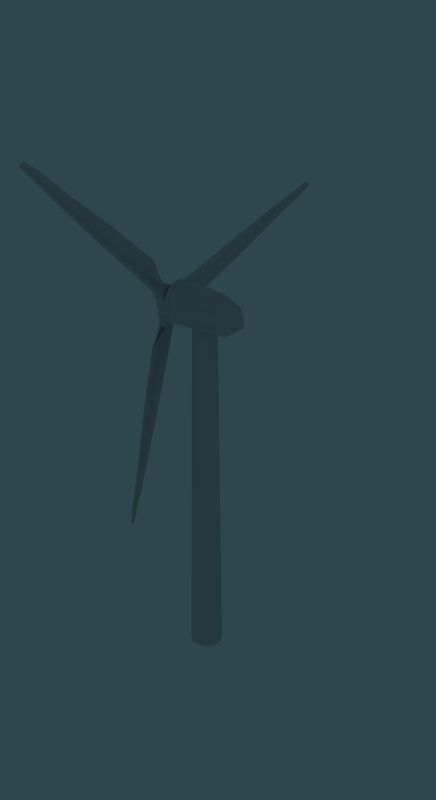 # Source: WindTurbine.blend  (saved by Blender 2.77.0; exported with 4.5.12 LTS)
import bpy
from mathutils import Matrix  # noqa: F401  (used for matrix-valued properties, if any)

bpy.ops.wm.read_factory_settings(use_empty=True)
scene = bpy.context.scene
scene.name = 'Scene'

# ---- collections
col_collection_1 = bpy.data.collections.new('Collection 1'); scene.collection.children.link(col_collection_1)

# ---- node groups
ng_auto_smooth = bpy.data.node_groups.new('Auto Smooth', 'GeometryNodeTree')
_s = ng_auto_smooth.interface.new_socket(name='Geometry', in_out='OUTPUT', socket_type='NodeSocketGeometry')
_s = ng_auto_smooth.interface.new_socket(name='Geometry', in_out='INPUT', socket_type='NodeSocketGeometry')
_s = ng_auto_smooth.interface.new_socket(name='Angle', in_out='INPUT', socket_type='NodeSocketFloat')
_s.subtype = 'ANGLE'
_s.min_value = 0.0
_s.max_value = 3.142
ng_auto_smooth.is_modifier = True
_N = ng_auto_smooth.nodes; _L = ng_auto_smooth.links
n0 = _N.new('NodeGroupOutput'); n0.name = 'Group Output'; n0.location = (480, -100)
n1 = _N.new('NodeGroupInput'); n1.name = 'Group Input'; n1.location = (-420, -300)
n2 = _N.new('NodeGroupInput'); n2.name = 'Group Input.001'; n2.location = (-60, -100)
n3 = _N.new('GeometryNodeSetShadeSmooth'); n3.name = 'Set Shade Smooth'; n3.location = (120, -100)
n3.domain = 'EDGE'
n4 = _N.new('GeometryNodeSetShadeSmooth'); n4.name = 'Set Shade Smooth.001'; n4.location = (300, -100)
n5 = _N.new('GeometryNodeInputMeshEdgeAngle'); n5.name = 'Edge Angle'; n5.location = (-420, -220)
n6 = _N.new('GeometryNodeInputEdgeSmooth'); n6.name = 'Is Edge Smooth'; n6.location = (-60, -160)
n7 = _N.new('GeometryNodeInputShadeSmooth'); n7.name = 'Is Face Smooth'; n7.location = (-240, -340)
n8 = _N.new('FunctionNodeBooleanMath'); n8.name = 'Boolean Math'; n8.location = (-60, -220)
n9 = _N.new('FunctionNodeCompare'); n9.name = 'Compare'; n9.location = (-240, -180)
n9.operation = 'LESS_EQUAL'
_L.new(n5.outputs[0], n9.inputs[0])
_L.new(n4.outputs[0], n0.inputs[0])
_L.new(n1.outputs[1], n9.inputs[1])
_L.new(n9.outputs[0], n8.inputs[0])
_L.new(n7.outputs[0], n8.inputs[1])
_L.new(n2.outputs[0], n3.inputs[0])
_L.new(n6.outputs[0], n3.inputs[1])
_L.new(n3.outputs[0], n4.inputs[0])
_L.new(n8.outputs[0], n3.inputs[2])
n0.is_active_output = True

# ---- world
world_world = bpy.data.worlds.new('World'); scene.world = world_world
world_world.color = (0.1803, 0.2774, 0.3)
world_world.use_sun_shadow = False
world_world.sun_shadow_jitter_overblur = 0.0
world_world.cycles.sampling_method = 'NONE'
world_world.cycles.sample_map_resolution = 256

# ---- meshes
me_circle_003 = bpy.data.meshes.new('Circle.003')
me_circle_003.from_pydata([(-0.6294, -0.6772, 1.32), (0.1975, -0.8966, 1.317), (-0.4741, -0.4788, 0.5358), (0.1682, -0.6492, 0.5335), (0.1351, -0.8418, 0.9753), (-0.5455, -0.6613, 0.9778), (-0.8256, -1.411, 0.9923), (-0.00427, -1.635, 0.9916), (-0.1702, -1.416, 0.6299), (-0.5733, -1.307, 0.6302), (-0.1381, -1.593, 1.25), (-0.6895, -1.443, 1.25), (-0.4913, -0.5427, 0.5187), (-0.6231, -0.6922, 0.9651), (-0.6394, -0.7261, 1.307), (0.1868, -0.9071, 0.9622), (0.1509, -0.7131, 0.5164), (0.1816, -0.9439, 1.304), (-0.6613, -2.506, 0.7629), (-0.4497, -2.739, 1.253), (-0.8702, -2.454, 0.6158), (-0.4814, -2.566, 0.6469), (-0.3189, -2.779, 1.0), (-1.654, -2.475, 1.034), (-3.49, -12.01, 0.8207), (-2.949, -12.15, 0.7662), (-3.021, -12.08, 0.6771), (-3.19, -12.05, 0.6849), (-3.004, -12.12, 0.846), (-3.116, -12.06, 0.7149), (-3.466, -13.21, 0.7294), (-3.353, -13.25, 0.7782), (-3.328, -12.55, 0.713), (-3.176, -12.58, 0.7008), (-3.299, -13.26, 0.6951), (-3.616, -13.2, 0.7984), (0.1407, -0.8468, 1.006), (-0.553, -0.6627, 1.009), (-0.8134, -1.414, 1.016), (-0.01633, -1.631, 1.015), (-0.6246, -0.6953, 0.9959), (0.1863, -0.9104, 0.993), (-0.3307, -2.776, 1.023), (-1.582, -2.488, 1.022), (-3.456, -12.02, 0.8162), (-2.954, -12.15, 0.7734), (-3.304, -13.26, 0.7027), (-3.603, -13.2, 0.7922), (-1.834, -6.567, 0.6303), (-2.601, -9.77, 0.6674), (-2.467, -6.509, 0.9442), (-3.009, -9.75, 0.8775), (-1.678, -6.607, 0.7305), (-2.492, -9.798, 0.7243), (-1.393, -6.812, 0.902), (-2.272, -9.935, 0.8251), (-1.522, -6.652, 0.6474), (-2.368, -9.829, 0.6699), (-1.499, -6.774, 1.089), (-2.35, -9.9, 0.9464), (-2.409, -6.521, 0.9344), (-2.965, -9.759, 0.8706), (-1.403, -6.808, 0.9188), (-2.279, -9.932, 0.8359), (-0.5466, -0.8552, 0.5672), (-0.6727, -0.8683, 0.9718), (-0.6517, -0.9017, 1.293), (0.14, -1.085, 0.9694), (0.03703, -1.01, 0.5654), (0.1033, -1.103, 1.291), (-0.6708, -0.8713, 1.001), (0.1367, -1.087, 0.9983), (-0.5556, -0.9389, 0.5794), (-0.6949, -0.9469, 0.9748), (-0.6572, -0.9802, 1.287), (0.1191, -1.165, 0.9726), (0.001872, -1.087, 0.5778), (0.06831, -1.174, 1.285), (-0.6915, -0.95, 1.003), (0.1145, -1.166, 1.001), (-0.572, -0.8959, 0.5443), (-0.5688, -0.8658, 0.5399), (-0.7202, -0.916, 0.9754), (-0.7122, -0.8878, 0.9743), (-0.6856, -0.9519, 1.315), (-0.6836, -0.9237, 1.317), (0.1566, -1.151, 0.973), (0.1642, -1.122, 0.9718), (0.05083, -1.031, 0.538), (0.0382, -1.058, 0.5425), (0.107, -1.164, 1.313), (0.1196, -1.138, 1.315), (-0.7171, -0.9193, 1.006), (-0.7097, -0.8911, 1.005), (0.1522, -1.152, 1.004), (0.1601, -1.124, 1.003), (-0.5561, -0.9439, 0.5801), (-0.6962, -0.9516, 0.9749), (-0.6575, -0.9848, 1.287), (0.1178, -1.17, 0.9728), (-0.0002013, -1.092, 0.5786), (0.06625, -1.178, 1.284), (-0.6927, -0.9546, 1.003), (0.1132, -1.171, 1.001), (-0.5462, -0.8515, 0.5667), (-0.6717, -0.8647, 0.9717), (-0.6515, -0.8982, 1.293), (0.1409, -1.082, 0.9693), (0.0386, -1.007, 0.5648), (0.1049, -1.1, 1.291), (-0.6699, -0.8678, 1.001), (0.1377, -1.083, 0.9982), (-0.2718, 0.8837, 1.32), (-0.8752, 0.2772, 1.317), (-0.1776, 0.6499, 0.5358), (-0.6463, 0.1789, 0.5335), (-0.7966, 0.3039, 0.9753), (-0.3, 0.803, 0.9778), (-0.8089, 1.42, 0.9923), (-1.414, 0.8211, 0.9916), (-1.141, 0.8554, 0.6299), (-0.8455, 1.15, 0.6302), (-1.311, 0.9163, 1.25), (-0.9048, 1.319, 1.25), (-0.2243, 0.6968, 0.5187), (-0.2879, 0.8858, 0.9651), (-0.3091, 0.9168, 1.307), (-0.8789, 0.2918, 0.9622), (-0.693, 0.2258, 0.5164), (-0.9083, 0.3146, 1.304), (-1.84, 1.826, 0.7629), (-2.147, 1.759, 1.253), (-1.69, 1.981, 0.6158), (-1.982, 1.7, 0.6469), (-2.247, 1.666, 1.0), (-1.316, 2.67, 1.034), (-8.658, 9.028, 0.8207), (-9.047, 8.628, 0.7662), (-8.955, 8.658, 0.6771), (-8.837, 8.785, 0.6849), (-8.994, 8.662, 0.846), (-8.89, 8.731, 0.7149), (-9.703, 9.604, 0.7294), (-9.796, 9.528, 0.7782), (-9.203, 9.156, 0.713), (-9.309, 9.041, 0.7008), (-9.837, 9.489, 0.6951), (-9.622, 9.731, 0.7984), (-0.8037, 0.3015, 1.006), (-0.2974, 0.8103, 1.009), (-0.8177, 1.411, 1.016), (-1.405, 0.8297, 1.015), (-0.2898, 0.8885, 0.9959), (-0.8816, 0.2938, 0.993), (-2.238, 1.674, 1.023), (-1.364, 2.614, 1.022), (-8.682, 9.004, 0.8162), (-9.042, 8.631, 0.7734), (-9.833, 9.492, 0.7027), (-9.629, 9.719, 0.7922), (-4.77, 4.871, 0.6303), (-7.161, 7.138, 0.6674), (-4.404, 5.391, 0.9442), (-6.939, 7.481, 0.8775), (-4.883, 4.756, 0.7305), (-7.239, 7.057, 0.7243), (-5.202, 4.612, 0.902), (-7.468, 6.935, 0.8251), (-5.0, 4.645, 0.6474), (-7.328, 6.965, 0.6699), (-5.117, 4.685, 1.089), (-7.398, 6.985, 0.9464), (-4.442, 5.347, 0.9344), (-6.969, 7.447, 0.8706), (-5.195, 4.619, 0.9188), (-7.462, 6.94, 0.8359), (-0.4674, 0.901, 0.5672), (-0.4156, 1.017, 0.9718), (-0.455, 1.015, 1.293), (-1.01, 0.4215, 0.9694), (-0.8936, 0.4732, 0.5654), (-1.007, 0.462, 1.291), (-0.4192, 1.017, 1.001), (-1.01, 0.4251, 0.9983), (-0.5354, 0.9506, 0.5794), (-0.4726, 1.075, 0.9748), (-0.5203, 1.059, 1.287), (-1.068, 0.4794, 0.9726), (-0.9427, 0.5421, 0.5778), (-1.051, 0.5279, 1.285), (-0.4769, 1.074, 1.003), (-1.067, 0.4838, 1.001), (-0.4898, 0.9433, 0.5443), (-0.4654, 0.9255, 0.5399), (-0.4332, 1.082, 0.9754), (-0.4127, 1.061, 0.9743), (-0.4816, 1.07, 1.315), (-0.4582, 1.054, 1.317), (-1.075, 0.4397, 0.973), (-1.054, 0.4189, 0.9718), (-0.918, 0.4713, 0.538), (-0.9357, 0.4961, 0.5425), (-1.061, 0.4891, 1.313), (-1.045, 0.4655, 1.315), (-0.4376, 1.081, 1.006), (-0.4169, 1.06, 1.005), (-1.074, 0.4442, 1.004), (-1.053, 0.4231, 1.003), (-0.5394, 0.9535, 0.5801), (-0.476, 1.079, 0.9749), (-0.5241, 1.062, 1.287), (-1.072, 0.4828, 0.9728), (-0.9456, 0.5462, 0.5786), (-1.054, 0.5318, 1.284), (-0.4803, 1.077, 1.003), (-1.07, 0.4873, 1.001), (-0.4643, 0.8988, 0.5667), (-0.413, 1.014, 0.9717), (-0.4521, 1.013, 1.293), (-1.007, 0.4189, 0.9693), (-0.8914, 0.4701, 0.5648), (-1.005, 0.4591, 1.291), (-0.4166, 1.014, 1.001), (-1.007, 0.4225, 0.9982), (0.9012, -0.2065, 1.32), (0.6777, 0.6194, 1.317), (0.6517, -0.1712, 0.5358), (0.4781, 0.4702, 0.5335), (0.6615, 0.5379, 0.9753), (0.8454, -0.1417, 0.9778), (1.634, -0.009611, 0.9923), (1.418, 0.8137, 0.9916), (1.311, 0.5606, 0.6299), (1.419, 0.1572, 0.6302), (1.449, 0.6771, 1.25), (1.594, 0.1243, 1.25), (0.7156, -0.1541, 0.5187), (0.9111, -0.1935, 0.9651), (0.9485, -0.1907, 1.307), (0.6922, 0.6153, 0.9622), (0.5421, 0.4872, 0.5164), (0.7266, 0.6292, 1.304), (2.501, 0.6804, 0.7629), (2.597, 0.9799, 1.253), (2.56, 0.4733, 0.6158), (2.463, 0.8663, 0.6469), (2.566, 1.113, 1.0), (2.97, -0.1951, 1.034), (12.15, 2.984, 0.8207), (12.0, 3.521, 0.7662), (11.98, 3.426, 0.6771), (12.03, 3.26, 0.6849), (12.0, 3.458, 0.846), (12.01, 3.333, 0.7149), (13.17, 3.601, 0.7294), (13.15, 3.72, 0.7782), (12.53, 3.392, 0.713), (12.48, 3.541, 0.7008), (13.14, 3.775, 0.6951), (13.24, 3.467, 0.7984), (0.663, 0.5452, 1.006), (0.8505, -0.1476, 1.009), (1.631, 0.002462, 1.016), (1.421, 0.8015, 1.015), (0.9144, -0.1933, 0.9959), (0.6953, 0.6165, 0.993), (2.569, 1.101, 1.023), (2.946, -0.1258, 1.022), (12.14, 3.017, 0.8162), (12.0, 3.515, 0.7734), (13.14, 3.77, 0.7027), (13.23, 3.479, 0.7922), (6.604, 1.695, 0.6303), (9.762, 2.632, 0.6674), (6.871, 1.118, 0.9442), (9.948, 2.269, 0.8775), (6.561, 1.85, 0.7305), (9.731, 2.74, 0.7243), (6.596, 2.199, 0.902), (9.74, 3.0, 0.8251), (6.522, 2.008, 0.6474), (9.696, 2.864, 0.6699), (6.616, 2.089, 1.089), (9.749, 2.914, 0.9464), (6.852, 1.174, 0.9344), (9.934, 2.312, 0.8706), (6.598, 2.189, 0.9188), (9.741, 2.992, 0.8359), (1.014, -0.04576, 0.5672), (1.088, -0.1485, 0.9718), (1.107, -0.1136, 1.293), (0.87, 0.6639, 0.9694), (0.8566, 0.5373, 0.5654), (0.9036, 0.641, 1.291), (1.09, -0.1453, 1.001), (0.873, 0.6618, 0.9983), (1.091, -0.01168, 0.5794), (1.167, -0.1283, 0.9748), (1.177, -0.07907, 1.287), (0.9494, 0.6856, 0.9726), (0.9408, 0.5453, 0.5778), (0.9827, 0.6462, 1.285), (1.168, -0.1239, 1.003), (0.9525, 0.6821, 1.001), (1.062, -0.04746, 0.5443), (1.034, -0.05971, 0.5399), (1.153, -0.1657, 0.9754), (1.125, -0.1729, 0.9743), (1.167, -0.1177, 1.315), (1.142, -0.1301, 1.317), (0.9183, 0.711, 0.973), (0.8897, 0.7032, 0.9718), (0.8672, 0.5594, 0.538), (0.8975, 0.5623, 0.5425), (0.9542, 0.6745, 1.313), (0.9258, 0.6726, 1.315), (1.155, -0.1614, 1.006), (1.127, -0.1691, 1.005), (0.9216, 0.7078, 1.004), (0.893, 0.7005, 1.003), (1.095, -0.009673, 0.5801), (1.172, -0.1271, 0.9749), (1.182, -0.07704, 1.287), (0.9541, 0.6869, 0.9728), (0.9458, 0.5458, 0.5786), (0.9873, 0.6465, 1.284), (1.173, -0.1226, 1.003), (0.9571, 0.6833, 1.001), (1.011, -0.04729, 0.5667), (1.085, -0.1494, 0.9717), (1.104, -0.1151, 1.293), (0.8664, 0.6629, 0.9693), (0.8528, 0.5369, 0.5648), (0.9, 0.6407, 1.291), (1.086, -0.1463, 1.001), (0.8695, 0.6609, 0.9982), (0.2575, 0.2575, 0.1101), (-0.09425, 0.3517, 0.1101), (-0.04422, 0.165, 0.02685), (0.0, 0.0, 0.0), (-0.1738, 0.6487, 0.4101), (-0.2448, 0.9135, 0.9751), (-0.2588, 0.9659, 1.41), (0.4749, 0.4749, 0.4101), (-1.015, 0.3084, 1.392), (-0.3084, 1.015, 1.392), (-0.6982, 0.2233, 0.392), (-0.2233, 0.6982, 0.392), (-0.963, 0.2943, 0.957), (-0.2943, 0.963, 0.957), (-0.3255, 0.6658, 0.5399), (-0.3764, 0.8555, 0.9447), (-0.3864, 0.8931, 1.256), (-0.6658, 0.3255, 0.5399), (-0.8555, 0.3764, 0.9447), (-0.8931, 0.3864, 1.256), (-0.3197, 0.8264, 1.281), (-0.8264, 0.3197, 1.281), (-0.2588, 0.5991, 0.5642), (-0.5991, 0.2588, 0.5642), (-0.7888, 0.3096, 0.9691), (-0.3096, 0.7888, 0.9691), (0.8379, -0.1263, 0.9691), (0.6626, 0.5283, 0.9691), (0.5236, 0.3894, 0.5642), (0.6482, -0.07541, 0.5642), (0.6901, 0.5558, 1.281), (0.8755, -0.1363, 1.281), (0.7812, 0.5802, 1.256), (0.7537, 0.5527, 0.9447), (0.6148, 0.4138, 0.5399), (0.9667, -0.1119, 1.256), (0.9291, -0.1018, 0.9447), (0.7393, -0.05099, 0.5399), (0.9812, -0.2266, 0.957), (0.7364, 0.6869, 0.957), (0.7163, -0.1557, 0.392), (0.5425, 0.493, 0.392), (1.034, -0.2407, 1.392), (0.7748, 0.7252, 1.392), (0.6687, 0.6687, 0.9751), (0.165, -0.04422, 0.02685), (0.1208, 0.1208, 0.02685), (0.9135, -0.2448, 0.9751), (0.3517, -0.09425, 0.1101), (0.6487, -0.1738, 0.4101), (0.9659, -0.2588, 1.41), (0.7071, 0.7071, 1.41), (0.2588, -0.9659, 1.41), (-0.9659, 0.2588, 1.41), (-0.3517, 0.09425, 0.1101), (0.09425, -0.3517, 0.1101), (-0.2575, -0.2575, 0.1101), (0.2448, -0.9135, 0.9751), (-0.165, 0.04421, 0.02685), (0.04421, -0.165, 0.02685), (-0.1208, -0.1208, 0.02685), (-0.4749, -0.4749, 0.4101), (-0.6687, -0.6687, 0.9751), (-0.7071, -0.7071, 1.41), (0.1738, -0.6487, 0.4101), (-0.9135, 0.2448, 0.9751), (-0.6487, 0.1738, 0.4101), (0.2407, -1.034, 1.392), (-0.7252, -0.7748, 1.392), (0.1557, -0.7163, 0.392), (-0.493, -0.5425, 0.392), (0.2266, -0.9812, 0.957), (-0.6869, -0.7364, 0.957), (-0.4138, -0.6148, 0.5399), (-0.5527, -0.7537, 0.9447), (-0.5802, -0.7812, 1.256), (0.05099, -0.7393, 0.5399), (0.1018, -0.9291, 0.9447), (0.1119, -0.9667, 1.256), (-0.5558, -0.6901, 1.281), (0.1363, -0.8755, 1.281), (-0.3894, -0.5236, 0.5642), (0.07541, -0.6482, 0.5642), (0.1263, -0.8379, 0.9691), (-0.5283, -0.6626, 0.9691), (0.9659, -0.2588, 1.51), (0.2588, -0.9659, 1.51), (0.7071, 0.7071, 1.51), (-0.7071, -0.7071, 1.51), (-0.9659, 0.2588, 1.51), (-0.2588, 0.9659, 1.51), (0.9659, -0.2588, 1.543), (0.2588, -0.9659, 1.543), (0.7071, 0.7071, 1.543), (-0.7071, -0.7071, 1.543), (-0.9659, 0.2588, 1.543), (-0.2588, 0.9659, 1.543), (0.8808, -0.236, 1.543), (0.236, -0.8808, 1.543), (0.6448, 0.6448, 1.543), (-0.6448, -0.6448, 1.543), (-0.8808, 0.236, 1.543), (-0.236, 0.8808, 1.543), (0.1972, -0.05285, 1.543), (0.05285, -0.1972, 1.543), (0.1444, 0.1444, 1.543), (-0.1444, -0.1444, 1.543), (-0.1972, 0.05285, 1.543), (-0.05285, 0.1972, 1.543), (0.1972, -0.05285, 1.543), (0.05285, -0.1972, 1.543), (0.1444, 0.1444, 1.543), (-0.1444, -0.1444, 1.543), (-0.1972, 0.05285, 1.543), (-0.05285, 0.1972, 1.543), (0.05285, -0.1972, 2.009), (0.1972, -0.05285, 2.009), (0.1444, 0.1444, 2.009), (-0.1444, -0.1444, 2.009), (-0.1972, 0.05285, 2.009), (-0.05285, 0.1972, 2.009), (0.05285, -0.1972, 2.056), (0.1972, -0.05285, 2.056), (0.1444, 0.1444, 2.056), (-0.1444, -0.1444, 2.056), (-0.1972, 0.05285, 2.056), (-0.05285, 0.1972, 2.056), (0.6769, 0.6709, 0.9729), (0.7152, 0.7093, 1.408), (0.974, -0.2566, 1.408), (0.6568, -0.1716, 0.4079), (0.483, 0.477, 0.4079), (0.9216, -0.2426, 0.9729), (-0.7089, -0.7139, 1.408), (-0.4767, -0.4816, 0.4083), (0.172, -0.6554, 0.4083), (-0.6705, -0.6755, 0.9733), (0.243, -0.9203, 0.9733), (0.257, -0.9727, 1.408), (-0.2662, 0.9734, 1.407), (-0.1812, 0.6561, 0.4074), (-0.2522, 0.9209, 0.9724), (-0.9209, 0.2522, 0.9724), (-0.6561, 0.1812, 0.4074), (-0.9734, 0.2662, 1.407)], [], [(5, 4, 3, 2), (2, 12, 13, 5), (4, 15, 16, 3), (3, 16, 12, 2), (0, 14, 17, 1), (10, 11, 18, 19), (9, 8, 21, 20), (8, 7, 22, 21), (6, 9, 20, 23), (28, 29, 30, 31), (27, 26, 33, 32), (26, 25, 34, 33), (24, 27, 32, 35), (33, 34, 35, 32), (5, 37, 36, 4), (37, 0, 1, 36), (0, 37, 40, 14), (37, 5, 13, 40), (17, 41, 36, 1), (41, 15, 4, 36), (7, 39, 42, 22), (39, 10, 19, 42), (11, 38, 43, 18), (38, 6, 23, 43), (25, 45, 46, 34), (45, 28, 31, 46), (29, 44, 47, 30), (44, 24, 35, 47), (30, 47, 46, 31), (47, 35, 34, 46), (20, 48, 50, 23), (48, 49, 51, 50), (49, 27, 24, 51), (22, 54, 56, 21), (54, 55, 57, 56), (55, 25, 26, 57), (21, 56, 48, 20), (56, 57, 49, 48), (57, 26, 27, 49), (18, 52, 58, 19), (52, 53, 59, 58), (53, 29, 28, 59), (43, 60, 52, 18), (60, 61, 53, 52), (61, 44, 29, 53), (23, 50, 60, 43), (50, 51, 61, 60), (51, 24, 44, 61), (42, 62, 54, 22), (62, 63, 55, 54), (63, 45, 25, 55), (19, 58, 62, 42), (58, 59, 63, 62), (59, 28, 45, 63), (64, 81, 83, 65), (81, 80, 82, 83), (80, 72, 73, 82), (67, 87, 88, 68), (87, 86, 89, 88), (86, 75, 76, 89), (68, 88, 81, 64), (88, 89, 80, 81), (89, 76, 72, 80), (66, 85, 91, 69), (85, 84, 90, 91), (84, 74, 77, 90), (78, 92, 82, 73), (92, 93, 83, 82), (93, 70, 65, 83), (74, 84, 92, 78), (84, 85, 93, 92), (85, 66, 70, 93), (79, 94, 90, 77), (94, 95, 91, 90), (95, 71, 69, 91), (75, 86, 94, 79), (86, 87, 95, 94), (87, 67, 71, 95), (72, 96, 97, 73), (96, 9, 6, 97), (75, 99, 100, 76), (99, 7, 8, 100), (76, 100, 96, 72), (100, 8, 9, 96), (74, 98, 101, 77), (98, 11, 10, 101), (38, 102, 97, 6), (102, 78, 73, 97), (11, 98, 102, 38), (98, 74, 78, 102), (39, 103, 101, 10), (103, 79, 77, 101), (7, 99, 103, 39), (99, 75, 79, 103), (12, 104, 105, 13), (104, 64, 65, 105), (15, 107, 108, 16), (107, 67, 68, 108), (16, 108, 104, 12), (108, 68, 64, 104), (14, 106, 109, 17), (106, 66, 69, 109), (70, 110, 105, 65), (110, 40, 13, 105), (66, 106, 110, 70), (106, 14, 40, 110), (71, 111, 109, 69), (111, 41, 17, 109), (67, 107, 111, 71), (107, 15, 41, 111), (117, 116, 115, 114), (114, 124, 125, 117), (116, 127, 128, 115), (115, 128, 124, 114), (112, 126, 129, 113), (122, 123, 130, 131), (121, 120, 133, 132), (120, 119, 134, 133), (118, 121, 132, 135), (140, 141, 142, 143), (139, 138, 145, 144), (138, 137, 146, 145), (136, 139, 144, 147), (145, 146, 147, 144), (117, 149, 148, 116), (149, 112, 113, 148), (112, 149, 152, 126), (149, 117, 125, 152), (129, 153, 148, 113), (153, 127, 116, 148), (119, 151, 154, 134), (151, 122, 131, 154), (123, 150, 155, 130), (150, 118, 135, 155), (137, 157, 158, 146), (157, 140, 143, 158), (141, 156, 159, 142), (156, 136, 147, 159), (142, 159, 158, 143), (159, 147, 146, 158), (132, 160, 162, 135), (160, 161, 163, 162), (161, 139, 136, 163), (134, 166, 168, 133), (166, 167, 169, 168), (167, 137, 138, 169), (133, 168, 160, 132), (168, 169, 161, 160), (169, 138, 139, 161), (130, 164, 170, 131), (164, 165, 171, 170), (165, 141, 140, 171), (155, 172, 164, 130), (172, 173, 165, 164), (173, 156, 141, 165), (135, 162, 172, 155), (162, 163, 173, 172), (163, 136, 156, 173), (154, 174, 166, 134), (174, 175, 167, 166), (175, 157, 137, 167), (131, 170, 174, 154), (170, 171, 175, 174), (171, 140, 157, 175), (176, 193, 195, 177), (193, 192, 194, 195), (192, 184, 185, 194), (179, 199, 200, 180), (199, 198, 201, 200), (198, 187, 188, 201), (180, 200, 193, 176), (200, 201, 192, 193), (201, 188, 184, 192), (178, 197, 203, 181), (197, 196, 202, 203), (196, 186, 189, 202), (190, 204, 194, 185), (204, 205, 195, 194), (205, 182, 177, 195), (186, 196, 204, 190), (196, 197, 205, 204), (197, 178, 182, 205), (191, 206, 202, 189), (206, 207, 203, 202), (207, 183, 181, 203), (187, 198, 206, 191), (198, 199, 207, 206), (199, 179, 183, 207), (184, 208, 209, 185), (208, 121, 118, 209), (187, 211, 212, 188), (211, 119, 120, 212), (188, 212, 208, 184), (212, 120, 121, 208), (186, 210, 213, 189), (210, 123, 122, 213), (150, 214, 209, 118), (214, 190, 185, 209), (123, 210, 214, 150), (210, 186, 190, 214), (151, 215, 213, 122), (215, 191, 189, 213), (119, 211, 215, 151), (211, 187, 191, 215), (124, 216, 217, 125), (216, 176, 177, 217), (127, 219, 220, 128), (219, 179, 180, 220), (128, 220, 216, 124), (220, 180, 176, 216), (126, 218, 221, 129), (218, 178, 181, 221), (182, 222, 217, 177), (222, 152, 125, 217), (178, 218, 222, 182), (218, 126, 152, 222), (183, 223, 221, 181), (223, 153, 129, 221), (179, 219, 223, 183), (219, 127, 153, 223), (229, 228, 227, 226), (226, 236, 237, 229), (228, 239, 240, 227), (227, 240, 236, 226), (224, 238, 241, 225), (234, 235, 242, 243), (233, 232, 245, 244), (232, 231, 246, 245), (230, 233, 244, 247), (252, 253, 254, 255), (251, 250, 257, 256), (250, 249, 258, 257), (248, 251, 256, 259), (257, 258, 259, 256), (229, 261, 260, 228), (261, 224, 225, 260), (224, 261, 264, 238), (261, 229, 237, 264), (241, 265, 260, 225), (265, 239, 228, 260), (231, 263, 266, 246), (263, 234, 243, 266), (235, 262, 267, 242), (262, 230, 247, 267), (249, 269, 270, 258), (269, 252, 255, 270), (253, 268, 271, 254), (268, 248, 259, 271), (254, 271, 270, 255), (271, 259, 258, 270), (244, 272, 274, 247), (272, 273, 275, 274), (273, 251, 248, 275), (246, 278, 280, 245), (278, 279, 281, 280), (279, 249, 250, 281), (245, 280, 272, 244), (280, 281, 273, 272), (281, 250, 251, 273), (242, 276, 282, 243), (276, 277, 283, 282), (277, 253, 252, 283), (267, 284, 276, 242), (284, 285, 277, 276), (285, 268, 253, 277), (247, 274, 284, 267), (274, 275, 285, 284), (275, 248, 268, 285), (266, 286, 278, 246), (286, 287, 279, 278), (287, 269, 249, 279), (243, 282, 286, 266), (282, 283, 287, 286), (283, 252, 269, 287), (288, 305, 307, 289), (305, 304, 306, 307), (304, 296, 297, 306), (291, 311, 312, 292), (311, 310, 313, 312), (310, 299, 300, 313), (292, 312, 305, 288), (312, 313, 304, 305), (313, 300, 296, 304), (290, 309, 315, 293), (309, 308, 314, 315), (308, 298, 301, 314), (302, 316, 306, 297), (316, 317, 307, 306), (317, 294, 289, 307), (298, 308, 316, 302), (308, 309, 317, 316), (309, 290, 294, 317), (303, 318, 314, 301), (318, 319, 315, 314), (319, 295, 293, 315), (299, 310, 318, 303), (310, 311, 319, 318), (311, 291, 295, 319), (296, 320, 321, 297), (320, 233, 230, 321), (299, 323, 324, 300), (323, 231, 232, 324), (300, 324, 320, 296), (324, 232, 233, 320), (298, 322, 325, 301), (322, 235, 234, 325), (262, 326, 321, 230), (326, 302, 297, 321), (235, 322, 326, 262), (322, 298, 302, 326), (263, 327, 325, 234), (327, 303, 301, 325), (231, 323, 327, 263), (323, 299, 303, 327), (236, 328, 329, 237), (328, 288, 289, 329), (239, 331, 332, 240), (331, 291, 292, 332), (240, 332, 328, 236), (332, 292, 288, 328), (238, 330, 333, 241), (330, 290, 293, 333), (294, 334, 329, 289), (334, 264, 237, 329), (290, 330, 334, 294), (330, 238, 264, 334), (295, 335, 333, 293), (335, 265, 241, 333), (291, 331, 335, 295), (331, 239, 265, 335), (340, 337, 390, 402), (337, 340, 343, 336), (380, 341, 342, 387), (341, 380, 343, 340), (337, 338, 394, 390), (336, 382, 338, 337), (338, 339, 394), (382, 339, 338), (347, 350, 351, 349), (349, 351, 352, 345), (348, 354, 353, 346), (344, 355, 354, 348), (346, 353, 350, 347), (345, 352, 355, 344), (352, 356, 357, 355), (353, 359, 358, 350), (355, 357, 360, 354), (354, 360, 359, 353), (351, 361, 356, 352), (350, 358, 361, 351), (373, 365, 362, 372), (372, 362, 367, 371), (369, 363, 364, 370), (368, 366, 363, 369), (370, 364, 365, 373), (371, 367, 366, 368), (378, 371, 368, 379), (377, 370, 373, 376), (379, 368, 369, 375), (375, 369, 370, 377), (374, 372, 371, 378), (376, 373, 372, 374), (395, 339, 381), (381, 339, 382), (391, 395, 381, 384), (384, 381, 382, 336), (383, 393, 400, 385), (393, 383, 386, 388), (400, 391, 384, 385), (336, 343, 385, 384), (397, 392, 391, 400), (402, 390, 392, 397), (401, 398, 399, 389), (398, 401, 402, 397), (392, 396, 395, 391), (390, 394, 396, 392), (396, 339, 395), (394, 339, 396), (406, 409, 410, 408), (408, 410, 411, 404), (407, 413, 412, 405), (403, 414, 413, 407), (405, 412, 409, 406), (404, 411, 414, 403), (411, 415, 416, 414), (412, 418, 417, 409), (414, 416, 419, 413), (413, 419, 418, 412), (410, 420, 415, 411), (409, 417, 420, 410), (386, 421, 422, 388), (387, 423, 421, 386), (388, 422, 424, 399), (399, 424, 425, 389), (389, 425, 426, 342), (342, 426, 423, 387), (421, 427, 428, 422), (423, 429, 427, 421), (422, 428, 430, 424), (424, 430, 431, 425), (425, 431, 432, 426), (426, 432, 429, 423), (427, 433, 434, 428), (429, 435, 433, 427), (428, 434, 436, 430), (430, 436, 437, 431), (431, 437, 438, 432), (432, 438, 435, 429), (433, 439, 440, 434), (435, 441, 439, 433), (434, 440, 442, 436), (436, 442, 443, 437), (437, 443, 444, 438), (438, 444, 441, 435), (439, 445, 446, 440), (441, 447, 445, 439), (440, 446, 448, 442), (442, 448, 449, 443), (443, 449, 450, 444), (444, 450, 447, 441), (445, 452, 451, 446), (447, 453, 452, 445), (446, 451, 454, 448), (448, 454, 455, 449), (449, 455, 456, 450), (450, 456, 453, 447), (452, 458, 457, 451), (453, 459, 458, 452), (451, 457, 460, 454), (454, 460, 461, 455), (455, 461, 462, 456), (456, 462, 459, 453), (383, 385, 466, 468), (468, 466, 376, 374), (386, 383, 468, 465), (465, 468, 374, 378), (343, 380, 463, 467), (467, 463, 375, 377), (380, 387, 464, 463), (463, 464, 379, 375), (385, 343, 467, 466), (466, 467, 377, 376), (387, 386, 465, 464), (464, 465, 378, 379), (388, 399, 469, 474), (474, 469, 404, 403), (397, 400, 471, 470), (470, 471, 405, 406), (393, 388, 474, 473), (473, 474, 403, 407), (400, 393, 473, 471), (471, 473, 407, 405), (399, 398, 472, 469), (469, 472, 408, 404), (398, 397, 470, 472), (472, 470, 406, 408), (389, 342, 475, 480), (480, 475, 345, 344), (340, 402, 479, 476), (476, 479, 346, 347), (401, 389, 480, 478), (478, 480, 344, 348), (402, 401, 478, 479), (479, 478, 348, 346), (342, 341, 477, 475), (475, 477, 349, 345), (341, 340, 476, 477), (477, 476, 347, 349)])
me_circle_003.polygons.foreach_set('use_smooth', [True] * 468)
me_circle_003.use_remesh_preserve_volume = False
me_circle_003.use_remesh_preserve_attributes = False
me_circle_003.use_mirror_vertex_groups = False
me_circle_003.update()
me_circle = bpy.data.meshes.new('Circle')
me_circle.from_pydata([(-1.946, -0.8255, 22.87), (-1.946, -1.0, 21.05), (2.053, -0.7807, 21.11), (0.8265, -0.7582, 22.78), (-1.946, 0.8255, 22.87), (-1.946, 1.0, 21.05), (2.053, 0.7807, 21.11), (0.8265, 0.7582, 22.78), (-1.608, -0.8198, 22.82), (-1.606, -0.9814, 21.06), (-1.608, 0.8198, 22.82), (-1.606, 0.9814, 21.06), (-1.718, -0.8216, 22.84), (-1.716, -0.9874, 21.05), (-1.718, 0.8216, 22.84), (-1.716, 0.9874, 21.05), (-1.716, 0.9708, 21.07), (-1.718, 0.8078, 22.82), (-1.716, -0.9708, 21.07), (-1.718, -0.8078, 22.82), (-1.606, 0.9649, 21.07), (-1.608, 0.806, 22.81), (-1.606, -0.9649, 21.07), (-1.608, -0.806, 22.81), (-1.946, -1.053, 22.38), (-1.946, -1.123, 21.72), (2.043, -0.9102, 21.56), (1.833, -0.9013, 22.24), (-1.946, 1.053, 22.38), (-1.946, 1.123, 21.72), (2.043, 0.9102, 21.56), (1.833, 0.9013, 22.24), (-1.607, -1.041, 22.35), (-1.607, -1.106, 21.7), (-1.607, 1.041, 22.35), (-1.607, 1.106, 21.7), (-1.717, -1.045, 22.36), (-1.717, -1.111, 21.71), (-1.717, 1.045, 22.36), (-1.717, 1.111, 21.71), (-1.717, 1.092, 21.71), (-1.717, 1.028, 22.36), (-1.717, -1.092, 21.71), (-1.717, -1.028, 22.36), (-1.607, 1.087, 21.71), (-1.607, 1.024, 22.35), (-1.607, -1.087, 21.71), (-1.607, -1.024, 22.35), (-1.946, -0.2752, 23.2), (-1.946, 0.2752, 23.2), (-1.946, -0.3333, 21.05), (-1.946, 0.3333, 21.05), (1.381, -0.2527, 22.78), (1.381, 0.2527, 22.78), (2.053, -0.2602, 21.11), (2.053, 0.2602, 21.11), (-1.608, -0.2733, 23.16), (-1.608, 0.2733, 23.16), (-1.606, -0.3271, 21.06), (-1.606, 0.3271, 21.06), (-1.718, -0.2739, 23.17), (-1.718, 0.2739, 23.17), (-1.716, -0.3291, 21.05), (-1.716, 0.3291, 21.05), (-1.716, 0.3236, 21.07), (-1.716, -0.3236, 21.07), (-1.718, 0.2693, 23.16), (-1.718, -0.2693, 23.16), (-1.606, 0.3216, 21.07), (-1.606, -0.3216, 21.07), (-1.608, 0.2687, 23.14), (-1.608, -0.2687, 23.14), (-1.946, 0.2946, 22.38), (-1.946, -0.2946, 22.38), (-1.946, 0.3139, 21.72), (-1.946, -0.3139, 21.72), (2.343, 0.2552, 22.24), (2.343, -0.2552, 22.24), (2.553, 0.2577, 21.56), (2.553, -0.2577, 21.56), (-0.5956, -0.8613, 22.88), (-0.069, -0.8971, 21.08), (-0.5956, 0.8613, 22.88), (-0.069, 0.8971, 21.08), (-0.1661, -1.062, 22.42), (-0.07024, -1.106, 21.62), (-0.1661, 1.062, 22.42), (-0.07024, 1.106, 21.62), (-0.3427, -0.2871, 23.09), (-0.3427, 0.2871, 23.09), (-0.069, -0.299, 21.08), (-0.069, 0.299, 21.08), (0.582, 0.3889, 21.0), (0.495, 0.495, 21.0), (0.6467, 0.2679, 21.0), (0.6865, 0.1366, 21.0), (0.7, 1.238e-07, 21.0), (0.6865, -0.1366, 21.0), (0.6467, -0.2679, 21.0), (0.582, -0.3889, 21.0), (0.495, -0.495, 21.0), (0.3889, -0.582, 21.0), (0.2679, -0.6467, 21.0), (0.1366, -0.6865, 21.0), (-1.297e-07, -0.7, 21.0), (-0.1366, -0.6865, 21.0), (-0.2679, -0.6467, 21.0), (-0.3889, -0.582, 21.0), (-0.495, -0.495, 21.0), (-0.582, -0.3889, 21.0), (-0.6467, -0.2679, 21.0), (-0.6865, -0.1366, 21.0), (-0.7, 7.469e-07, 21.0), (-0.6865, 0.1366, 21.0), (-0.6467, 0.2679, 21.0), (-0.582, 0.3889, 21.0), (-0.495, 0.495, 21.0), (-0.3889, 0.582, 21.0), (-0.2679, 0.6467, 21.0), (-0.1366, 0.6865, 21.0), (1.222e-06, 0.7, 21.0), (0.1366, 0.6865, 21.0), (0.2679, 0.6467, 21.0), (0.3889, 0.582, 21.0), (0.4661, 0.3115, 21.0), (0.3964, 0.3964, 21.0), (0.5179, 0.2145, 21.0), (0.5498, 0.1094, 21.0), (0.5606, 1.477e-07, 21.0), (0.5498, -0.1094, 21.0), (0.5179, -0.2145, 21.0), (0.4661, -0.3115, 21.0), (0.3964, -0.3964, 21.0), (0.3115, -0.4661, 21.0), (0.2145, -0.5179, 21.0), (0.1094, -0.5498, 21.0), (-3.919e-08, -0.5606, 21.0), (-0.1094, -0.5498, 21.0), (-0.2145, -0.5179, 21.0), (-0.3115, -0.4661, 21.0), (-0.3964, -0.3964, 21.0), (-0.4661, -0.3115, 21.0), (-0.5179, -0.2145, 21.0), (-0.5498, -0.1094, 21.0), (-0.5606, 6.468e-07, 21.0), (-0.5498, 0.1094, 21.0), (-0.5179, 0.2145, 21.0), (-0.4661, 0.3115, 21.0), (-0.3964, 0.3964, 21.0), (-0.3115, 0.4661, 21.0), (-0.2145, 0.5179, 21.0), (-0.1094, 0.5498, 21.0), (1.043e-06, 0.5606, 21.0), (0.1094, 0.5498, 21.0), (0.2145, 0.5179, 21.0), (0.3115, 0.4661, 21.0), (0.4661, 0.3115, 21.09), (0.3964, 0.3964, 21.09), (0.5179, 0.2145, 21.09), (0.5498, 0.1094, 21.09), (0.5606, 1.477e-07, 21.09), (0.5498, -0.1094, 21.09), (0.5179, -0.2145, 21.09), (0.4661, -0.3115, 21.09), (0.3964, -0.3964, 21.09), (0.3115, -0.4661, 21.09), (0.2145, -0.5179, 21.09), (0.1094, -0.5498, 21.09), (-3.919e-08, -0.5606, 21.09), (-0.1094, -0.5498, 21.09), (-0.2145, -0.5179, 21.09), (-0.3115, -0.4661, 21.09), (-0.3964, -0.3964, 21.09), (-0.4661, -0.3115, 21.09), (-0.5179, -0.2145, 21.09), (-0.5498, -0.1094, 21.09), (-0.5606, 6.468e-07, 21.09), (-0.5498, 0.1094, 21.09), (-0.5179, 0.2145, 21.09), (-0.4661, 0.3115, 21.09), (-0.3964, 0.3964, 21.09), (-0.3115, 0.4661, 21.09), (-0.2145, 0.5179, 21.09), (-0.1094, 0.5498, 21.09), (1.043e-06, 0.5606, 21.09), (0.1094, 0.5498, 21.09), (0.2145, 0.5179, 21.09), (0.3115, 0.4661, 21.09), (0.8201, 0.548, -0.5465), (0.6974, 0.6974, -0.5465), (0.9113, 0.3775, -0.5465), (0.9674, 0.1924, -0.5465), (0.9863, 7.465e-08, -0.5465), (0.9674, -0.1924, -0.5465), (0.9113, -0.3775, -0.5465), (0.8201, -0.548, -0.5465), (0.6974, -0.6974, -0.5465), (0.548, -0.8201, -0.5465), (0.3775, -0.9113, -0.5465), (0.1924, -0.9674, -0.5465), (-3.158e-07, -0.9863, -0.5465), (-0.1924, -0.9674, -0.5465), (-0.3775, -0.9113, -0.5465), (-0.548, -0.8201, -0.5465), (-0.6974, -0.6974, -0.5465), (-0.8201, -0.548, -0.5465), (-0.9113, -0.3775, -0.5465), (-0.9674, -0.1924, -0.5465), (-0.9863, 9.526e-07, -0.5465), (-0.9674, 0.1924, -0.5465), (-0.9113, 0.3775, -0.5465), (-0.8201, 0.548, -0.5465), (-0.6974, 0.6974, -0.5465), (-0.548, 0.8201, -0.5465), (-0.3775, 0.9113, -0.5465), (-0.1924, 0.9674, -0.5465), (1.589e-06, 0.9863, -0.5465), (0.1924, 0.9674, -0.5465), (0.3775, 0.9113, -0.5465), (0.548, 0.8201, -0.5465), (0.813, 0.5432, 0.09993), (0.6914, 0.6914, 0.09993), (0.9033, 0.3742, 0.09993), (0.959, 0.1907, 0.09993), (0.9777, 7.613e-08, 0.09993), (0.959, -0.1907, 0.09993), (0.9033, -0.3742, 0.09993), (0.813, -0.5432, 0.09993), (0.6914, -0.6914, 0.09993), (0.5432, -0.813, 0.09993), (0.3742, -0.9033, 0.09993), (0.1907, -0.959, 0.09993), (-3.102e-07, -0.9777, 0.09993), (-0.1907, -0.959, 0.09993), (-0.3742, -0.9033, 0.09993), (-0.5432, -0.813, 0.09993), (-0.6914, -0.6914, 0.09993), (-0.813, -0.5432, 0.09993), (-0.9033, -0.3742, 0.09993), (-0.959, -0.1907, 0.09993), (-0.9777, 9.464e-07, 0.09993), (-0.959, 0.1907, 0.09993), (-0.9033, 0.3742, 0.09993), (-0.813, 0.5432, 0.09993), (-0.6914, 0.6914, 0.09993), (-0.5432, 0.813, 0.09993), (-0.3742, 0.9033, 0.09993), (-0.1907, 0.959, 0.09993), (1.578e-06, 0.9777, 0.09993), (0.1908, 0.959, 0.09993), (0.3742, 0.9033, 0.09993), (0.5432, 0.813, 0.09993), (0.8191, 0.5473, 0.04175), (0.6966, 0.6966, 0.04175), (0.9102, 0.377, 0.04175), (0.9662, 0.1922, 0.04175), (0.9852, 7.465e-08, 0.04175), (0.9662, -0.1922, 0.04175), (0.9102, -0.377, 0.04175), (0.8191, -0.5473, 0.04175), (0.6966, -0.6966, 0.04175), (0.5473, -0.8191, 0.04175), (0.377, -0.9102, 0.04175), (0.1922, -0.9662, 0.04175), (-3.15e-07, -0.9852, 0.04175), (-0.1922, -0.9662, 0.04175), (-0.377, -0.9102, 0.04175), (-0.5473, -0.8191, 0.04175), (-0.6966, -0.6966, 0.04175), (-0.8191, -0.5473, 0.04175), (-0.9102, -0.377, 0.04175), (-0.9662, -0.1922, 0.04175), (-0.9852, 9.516e-07, 0.04175), (-0.9662, 0.1922, 0.04175), (-0.9102, 0.377, 0.04175), (-0.8191, 0.5473, 0.04175), (-0.6966, 0.6966, 0.04175), (-0.5473, 0.8191, 0.04175), (-0.377, 0.9102, 0.04175), (-0.1922, 0.9662, 0.04175), (1.588e-06, 0.9852, 0.04175), (0.1922, 0.9662, 0.04175), (0.377, 0.9102, 0.04175), (0.5473, 0.8191, 0.04175), (0.8017, 0.5357, 0.0005751), (0.6818, 0.6818, 0.0005751), (0.8908, 0.369, 0.0005751), (0.9456, 0.1881, 0.0005751), (0.9642, 7.883e-08, 0.0005751), (0.9456, -0.1881, 0.0005751), (0.8908, -0.369, 0.0005751), (0.8017, -0.5357, 0.0005751), (0.6818, -0.6818, 0.0005751), (0.5357, -0.8017, 0.0005751), (0.369, -0.8908, 0.0005751), (0.1881, -0.9456, 0.0005751), (-3.018e-07, -0.9642, 0.0005751), (-0.1881, -0.9456, 0.0005751), (-0.369, -0.8908, 0.0005751), (-0.5357, -0.8017, 0.0005751), (-0.6818, -0.6818, 0.0005751), (-0.8017, -0.5357, 0.0005751), (-0.8908, -0.369, 0.0005751), (-0.9456, -0.1881, 0.0005751), (-0.9642, 9.37e-07, 0.0005751), (-0.9456, 0.1881, 0.0005751), (-0.8908, 0.369, 0.0005751), (-0.8017, 0.5357, 0.0005751), (-0.6818, 0.6818, 0.0005751), (-0.5357, 0.8017, 0.0005751), (-0.369, 0.8908, 0.0005751), (-0.1881, 0.9456, 0.0005751), (1.56e-06, 0.9642, 0.0005751), (0.1881, 0.9456, 0.0005751), (0.369, 0.8908, 0.0005751), (0.5357, 0.8017, 0.0005751)], [], [(0, 24, 36, 12), (24, 25, 37, 36), (14, 38, 28, 4), (38, 39, 29, 28), (39, 38, 41, 40), (38, 14, 17, 41), (12, 36, 43, 19), (36, 37, 42, 43), (10, 34, 45, 21), (34, 35, 44, 45), (33, 32, 47, 46), (32, 8, 23, 47), (19, 43, 47, 23), (43, 42, 46, 47), (21, 45, 41, 17), (45, 44, 40, 41), (48, 0, 12, 60), (60, 61, 49, 48), (61, 14, 4, 49), (1, 50, 62, 13), (50, 51, 63, 62), (51, 5, 15, 63), (13, 62, 65, 18), (62, 63, 64, 65), (63, 15, 16, 64), (14, 61, 66, 17), (61, 60, 67, 66), (60, 12, 19, 67), (11, 59, 68, 20), (59, 58, 69, 68), (58, 9, 22, 69), (8, 56, 71, 23), (56, 57, 70, 71), (57, 10, 21, 70), (23, 71, 67, 19), (71, 70, 66, 67), (70, 21, 17, 66), (18, 65, 69, 22), (65, 64, 68, 69), (64, 16, 20, 68), (28, 72, 49, 4), (72, 73, 48, 49), (0, 48, 73, 24), (29, 74, 72, 28), (74, 75, 73, 72), (75, 25, 24, 73), (27, 77, 52, 3), (77, 76, 53, 52), (76, 31, 7, 53), (26, 79, 77, 27), (79, 78, 76, 77), (78, 30, 31, 76), (25, 1, 13, 37), (39, 15, 5, 29), (15, 39, 40, 16), (37, 13, 18, 42), (35, 11, 20, 44), (9, 33, 46, 22), (42, 18, 22, 46), (44, 20, 16, 40), (51, 74, 29, 5), (50, 75, 74, 51), (1, 25, 75, 50), (79, 26, 2), (55, 78, 79, 54), (6, 30, 78), (32, 84, 80, 8), (84, 27, 3, 80), (33, 85, 84, 32), (85, 26, 27, 84), (31, 86, 82, 7), (86, 34, 10, 82), (30, 87, 86, 31), (87, 35, 34, 86), (52, 88, 80, 3), (88, 56, 8, 80), (53, 89, 88, 52), (89, 57, 56, 88), (7, 82, 89, 53), (82, 10, 57, 89), (58, 90, 81, 9), (90, 54, 2, 81), (59, 91, 90, 58), (91, 55, 54, 90), (11, 83, 91, 59), (83, 6, 55, 91), (9, 81, 85, 33), (81, 2, 26, 85), (6, 83, 87, 30), (83, 11, 35, 87), (54, 79, 2), (55, 6, 78), (92, 93, 125, 124), (94, 92, 124, 126), (95, 94, 126, 127), (96, 95, 127, 128), (97, 96, 128, 129), (98, 97, 129, 130), (99, 98, 130, 131), (100, 99, 131, 132), (101, 100, 132, 133), (102, 101, 133, 134), (103, 102, 134, 135), (104, 103, 135, 136), (105, 104, 136, 137), (106, 105, 137, 138), (107, 106, 138, 139), (108, 107, 139, 140), (109, 108, 140, 141), (110, 109, 141, 142), (111, 110, 142, 143), (112, 111, 143, 144), (113, 112, 144, 145), (114, 113, 145, 146), (115, 114, 146, 147), (116, 115, 147, 148), (117, 116, 148, 149), (118, 117, 149, 150), (119, 118, 150, 151), (120, 119, 151, 152), (121, 120, 152, 153), (122, 121, 153, 154), (123, 122, 154, 155), (93, 123, 155, 125), (124, 125, 157, 156), (126, 124, 156, 158), (127, 126, 158, 159), (128, 127, 159, 160), (129, 128, 160, 161), (130, 129, 161, 162), (131, 130, 162, 163), (132, 131, 163, 164), (133, 132, 164, 165), (134, 133, 165, 166), (135, 134, 166, 167), (136, 135, 167, 168), (137, 136, 168, 169), (138, 137, 169, 170), (139, 138, 170, 171), (140, 139, 171, 172), (141, 140, 172, 173), (142, 141, 173, 174), (143, 142, 174, 175), (144, 143, 175, 176), (145, 144, 176, 177), (146, 145, 177, 178), (147, 146, 178, 179), (148, 147, 179, 180), (149, 148, 180, 181), (150, 149, 181, 182), (151, 150, 182, 183), (152, 151, 183, 184), (153, 152, 184, 185), (154, 153, 185, 186), (155, 154, 186, 187), (125, 155, 187, 157), (92, 220, 221, 93), (220, 92, 94, 222), (95, 223, 222, 94), (96, 224, 223, 95), (97, 225, 224, 96), (98, 226, 225, 97), (99, 227, 226, 98), (100, 228, 227, 99), (101, 229, 228, 100), (102, 230, 229, 101), (103, 231, 230, 102), (104, 232, 231, 103), (105, 233, 232, 104), (106, 234, 233, 105), (107, 235, 234, 106), (108, 236, 235, 107), (109, 237, 236, 108), (110, 238, 237, 109), (111, 239, 238, 110), (112, 240, 239, 111), (113, 241, 240, 112), (114, 242, 241, 113), (115, 243, 242, 114), (116, 244, 243, 115), (117, 245, 244, 116), (118, 246, 245, 117), (119, 247, 246, 118), (120, 248, 247, 119), (121, 249, 248, 120), (122, 250, 249, 121), (123, 251, 250, 122), (93, 221, 251, 123), (220, 252, 253, 221), (222, 254, 252, 220), (223, 255, 254, 222), (224, 256, 255, 223), (225, 257, 256, 224), (226, 258, 257, 225), (227, 259, 258, 226), (228, 260, 259, 227), (229, 261, 260, 228), (230, 262, 261, 229), (231, 263, 262, 230), (232, 264, 263, 231), (233, 265, 264, 232), (234, 266, 265, 233), (235, 267, 266, 234), (236, 268, 267, 235), (237, 269, 268, 236), (238, 270, 269, 237), (239, 271, 270, 238), (240, 272, 271, 239), (241, 273, 272, 240), (242, 274, 273, 241), (243, 275, 274, 242), (244, 276, 275, 243), (245, 277, 276, 244), (246, 278, 277, 245), (247, 279, 278, 246), (248, 280, 279, 247), (249, 281, 280, 248), (250, 282, 281, 249), (251, 283, 282, 250), (221, 253, 283, 251), (252, 284, 285, 253), (284, 188, 189, 285), (254, 286, 284, 252), (286, 190, 188, 284), (255, 287, 286, 254), (287, 191, 190, 286), (256, 288, 287, 255), (288, 192, 191, 287), (257, 289, 288, 256), (289, 193, 192, 288), (258, 290, 289, 257), (290, 194, 193, 289), (259, 291, 290, 258), (291, 195, 194, 290), (260, 292, 291, 259), (292, 196, 195, 291), (261, 293, 292, 260), (293, 197, 196, 292), (262, 294, 293, 261), (294, 198, 197, 293), (263, 295, 294, 262), (295, 199, 198, 294), (264, 296, 295, 263), (296, 200, 199, 295), (265, 297, 296, 264), (297, 201, 200, 296), (266, 298, 297, 265), (298, 202, 201, 297), (267, 299, 298, 266), (299, 203, 202, 298), (268, 300, 299, 267), (300, 204, 203, 299), (269, 301, 300, 268), (301, 205, 204, 300), (270, 302, 301, 269), (302, 206, 205, 301), (271, 303, 302, 270), (303, 207, 206, 302), (272, 304, 303, 271), (304, 208, 207, 303), (273, 305, 304, 272), (305, 209, 208, 304), (274, 306, 305, 273), (306, 210, 209, 305), (275, 307, 306, 274), (307, 211, 210, 306), (276, 308, 307, 275), (308, 212, 211, 307), (277, 309, 308, 276), (309, 213, 212, 308), (278, 310, 309, 277), (310, 214, 213, 309), (279, 311, 310, 278), (311, 215, 214, 310), (280, 312, 311, 279), (312, 216, 215, 311), (281, 313, 312, 280), (313, 217, 216, 312), (282, 314, 313, 281), (314, 218, 217, 313), (283, 315, 314, 282), (315, 219, 218, 314), (253, 285, 315, 283), (285, 189, 219, 315)])
me_circle.polygons.foreach_set('use_smooth', [True] * 284)
me_circle.use_remesh_preserve_volume = False
me_circle.use_remesh_preserve_attributes = False
me_circle.use_mirror_vertex_groups = False
me_circle.update()

# ---- objects
ob_axis = bpy.data.objects.new('axis', me_circle_003)
ob_base = bpy.data.objects.new('base', me_circle)

# ---- transforms, parenting, visibility, modifiers, constraints
ob_axis.location = (-3.531, 0.01835, 21.92)
ob_axis.rotation_euler = (1.571, -0.0, 1.571)
ob_axis.lock_rotations_4d = False
ob_axis.empty_display_type = 'ARROWS'
ob_axis.lineart.crease_threshold = 0.0
_m = ob_axis.modifiers.new('Auto Smooth', 'NODES')
_m.node_group = ng_auto_smooth
_gi = [s.identifier for s in ng_auto_smooth.interface.items_tree if s.item_type == 'SOCKET' and s.in_out == 'INPUT']
_m[_gi[1]] = 0.5236  # Angle
ob_base.location = (0.0, 0.0, 0.0)
ob_base.lock_rotations_4d = False
ob_base.empty_display_type = 'ARROWS'
ob_base.lineart.crease_threshold = 0.0
_m = ob_base.modifiers.new('Auto Smooth', 'NODES')
_m.node_group = ng_auto_smooth
_gi = [s.identifier for s in ng_auto_smooth.interface.items_tree if s.item_type == 'SOCKET' and s.in_out == 'INPUT']
_m[_gi[1]] = 0.5236  # Angle

# ---- collection membership
col_collection_1.objects.link(ob_axis)
col_collection_1.objects.link(ob_base)

# ---- scene / render settings (as saved in the file)
scene.frame_start = 1; scene.frame_end = 300; scene.frame_set(1)
scene.render.engine = 'BLENDER_EEVEE_NEXT'
scene.render.image_settings.file_format = 'OPEN_EXR'
scene.render.image_settings.quality = 2
scene.render.image_settings.compression = 2
scene.render.resolution_x = 1280
scene.render.resolution_y = 2350
scene.render.fps = 25
scene.render.dither_intensity = 0.0
scene.render.use_overwrite = False
scene.render.use_compositing = False
scene.render.use_sequencer = False
scene.render.bake_margin = 2
scene.render.bake_bias = 0.0
scene.render.use_stamp_time = False
scene.render.use_stamp_date = False
scene.render.use_stamp_frame = False
scene.render.use_stamp_camera = False
scene.render.use_stamp_scene = False
scene.render.use_stamp_note = True
scene.render.use_stamp_filename = False
scene.render.use_stamp_render_time = False
scene.render.use_stamp = True
scene.render.stamp_foreground = (0.3737, 0.1873, 0.0, 1.0)
scene.render.stamp_background = (0.0, 0.0, 0.0, 0.0)
scene.cycles.use_denoising = False
scene.cycles.samples = 5000
scene.cycles.sampling_pattern = 'TABULATED_SOBOL'
scene.cycles.light_sampling_threshold = 0.0
scene.cycles.use_adaptive_sampling = False
scene.cycles.use_light_tree = False
scene.cycles.blur_glossy = 0.0
scene.cycles.diffuse_bounces = 30
scene.cycles.glossy_bounces = 30
scene.cycles.transmission_bounces = 30
scene.cycles.volume_bounces = 1
scene.cycles.pixel_filter_type = 'GAUSSIAN'
scene.cycles.seed = 1
scene.cycles.sample_clamp_indirect = 0.0
scene.view_settings.view_transform = 'Raw'
bpy.context.view_layer.update()

# ---- added for rendering (the .blend has no active camera): camera
cam_auto = bpy.data.cameras.new('AutoCamera')
cam_auto.lens = 50.0
cam_auto.sensor_width = 36.0
cam_auto.clip_end = 1000.0
ob_auto_camera = bpy.data.objects.new('AutoCamera', cam_auto)
scene.collection.objects.link(ob_auto_camera)
ob_auto_camera.location = (36.5903, -42.7762, 45.2154)
ob_auto_camera.rotation_euler = (1.09748, -7.21219e-08, 0.694738)
scene.camera = ob_auto_camera
bpy.context.view_layer.update()
